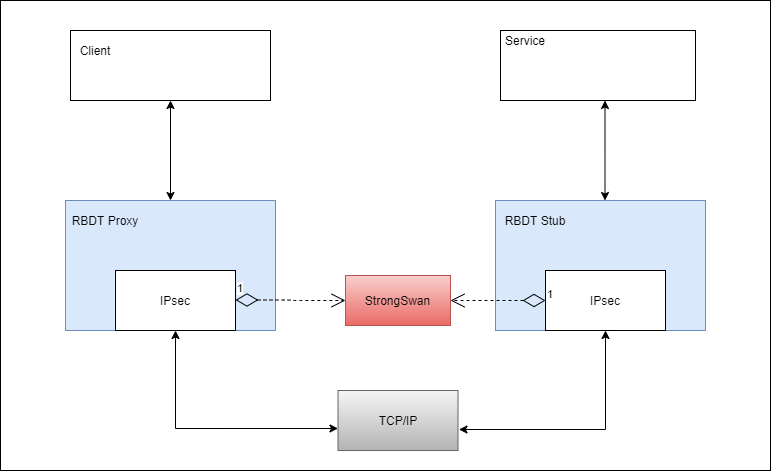

The diagram above was exported from draw.io. Its source (the exported page's mxGraphModel, read from the mxfile embedded in the PNG):
<mxGraphModel dx="1422" dy="822" grid="1" gridSize="10" guides="1" tooltips="1" connect="1" arrows="1" fold="1" page="1" pageScale="1" pageWidth="850" pageHeight="1100" math="0" shadow="0">
  <root>
    <mxCell id="AqyIQWYvTxe8NFbuYvxh-0" />
    <mxCell id="AqyIQWYvTxe8NFbuYvxh-1" parent="AqyIQWYvTxe8NFbuYvxh-0" />
    <mxCell id="AqyIQWYvTxe8NFbuYvxh-2" value="" style="rounded=0;whiteSpace=wrap;html=1;gradientColor=none;" vertex="1" parent="AqyIQWYvTxe8NFbuYvxh-1">
      <mxGeometry x="40" y="90" width="770" height="470" as="geometry" />
    </mxCell>
    <mxCell id="AqyIQWYvTxe8NFbuYvxh-3" style="edgeStyle=orthogonalEdgeStyle;rounded=0;orthogonalLoop=1;jettySize=auto;html=1;exitX=0.5;exitY=1;exitDx=0;exitDy=0;entryX=0.5;entryY=0;entryDx=0;entryDy=0;startArrow=classic;startFill=1;startSize=6;" edge="1" parent="AqyIQWYvTxe8NFbuYvxh-1" source="AqyIQWYvTxe8NFbuYvxh-4" target="AqyIQWYvTxe8NFbuYvxh-6">
      <mxGeometry relative="1" as="geometry" />
    </mxCell>
    <mxCell id="AqyIQWYvTxe8NFbuYvxh-4" value="" style="rounded=0;whiteSpace=wrap;html=1;" vertex="1" parent="AqyIQWYvTxe8NFbuYvxh-1">
      <mxGeometry x="110" y="120" width="200" height="70" as="geometry" />
    </mxCell>
    <mxCell id="AqyIQWYvTxe8NFbuYvxh-5" value="Client" style="text;html=1;strokeColor=none;fillColor=none;align=center;verticalAlign=middle;whiteSpace=wrap;rounded=0;" vertex="1" parent="AqyIQWYvTxe8NFbuYvxh-1">
      <mxGeometry x="115" y="130" width="40" height="20" as="geometry" />
    </mxCell>
    <mxCell id="AqyIQWYvTxe8NFbuYvxh-6" value="" style="rounded=0;whiteSpace=wrap;html=1;fillColor=#dae8fc;strokeColor=#6c8ebf;" vertex="1" parent="AqyIQWYvTxe8NFbuYvxh-1">
      <mxGeometry x="105" y="290" width="210" height="130" as="geometry" />
    </mxCell>
    <mxCell id="AqyIQWYvTxe8NFbuYvxh-7" value="RBDT Proxy" style="text;html=1;strokeColor=none;fillColor=none;align=center;verticalAlign=middle;whiteSpace=wrap;rounded=0;" vertex="1" parent="AqyIQWYvTxe8NFbuYvxh-1">
      <mxGeometry x="105" y="300" width="80" height="20" as="geometry" />
    </mxCell>
    <mxCell id="AqyIQWYvTxe8NFbuYvxh-8" style="edgeStyle=orthogonalEdgeStyle;rounded=0;orthogonalLoop=1;jettySize=auto;html=1;exitX=0.5;exitY=1;exitDx=0;exitDy=0;entryX=0;entryY=0.633;entryDx=0;entryDy=0;entryPerimeter=0;startSize=6;startArrow=classic;startFill=1;" edge="1" parent="AqyIQWYvTxe8NFbuYvxh-1" source="AqyIQWYvTxe8NFbuYvxh-9" target="AqyIQWYvTxe8NFbuYvxh-10">
      <mxGeometry relative="1" as="geometry" />
    </mxCell>
    <mxCell id="AqyIQWYvTxe8NFbuYvxh-9" value="IPsec" style="rounded=0;whiteSpace=wrap;html=1;gradientColor=none;" vertex="1" parent="AqyIQWYvTxe8NFbuYvxh-1">
      <mxGeometry x="155" y="360" width="120" height="60" as="geometry" />
    </mxCell>
    <mxCell id="AqyIQWYvTxe8NFbuYvxh-10" value="TCP/IP" style="rounded=0;whiteSpace=wrap;html=1;gradientColor=#b3b3b3;fillColor=#f5f5f5;strokeColor=#666666;" vertex="1" parent="AqyIQWYvTxe8NFbuYvxh-1">
      <mxGeometry x="377.5" y="480" width="120" height="60" as="geometry" />
    </mxCell>
    <mxCell id="AqyIQWYvTxe8NFbuYvxh-11" value="" style="rounded=0;whiteSpace=wrap;html=1;fillColor=#dae8fc;strokeColor=#6c8ebf;" vertex="1" parent="AqyIQWYvTxe8NFbuYvxh-1">
      <mxGeometry x="535" y="290" width="210" height="130" as="geometry" />
    </mxCell>
    <mxCell id="AqyIQWYvTxe8NFbuYvxh-12" value="RBDT Stub" style="text;html=1;strokeColor=none;fillColor=none;align=center;verticalAlign=middle;whiteSpace=wrap;rounded=0;" vertex="1" parent="AqyIQWYvTxe8NFbuYvxh-1">
      <mxGeometry x="535" y="300" width="80" height="20" as="geometry" />
    </mxCell>
    <mxCell id="AqyIQWYvTxe8NFbuYvxh-13" style="edgeStyle=orthogonalEdgeStyle;rounded=0;orthogonalLoop=1;jettySize=auto;html=1;exitX=0.5;exitY=1;exitDx=0;exitDy=0;entryX=1.008;entryY=0.65;entryDx=0;entryDy=0;entryPerimeter=0;startArrow=classic;startFill=1;startSize=6;" edge="1" parent="AqyIQWYvTxe8NFbuYvxh-1" source="AqyIQWYvTxe8NFbuYvxh-14" target="AqyIQWYvTxe8NFbuYvxh-10">
      <mxGeometry relative="1" as="geometry" />
    </mxCell>
    <mxCell id="AqyIQWYvTxe8NFbuYvxh-14" value="IPsec" style="rounded=0;whiteSpace=wrap;html=1;gradientColor=none;" vertex="1" parent="AqyIQWYvTxe8NFbuYvxh-1">
      <mxGeometry x="585" y="360" width="120" height="60" as="geometry" />
    </mxCell>
    <mxCell id="AqyIQWYvTxe8NFbuYvxh-15" value="" style="rounded=0;whiteSpace=wrap;html=1;" vertex="1" parent="AqyIQWYvTxe8NFbuYvxh-1">
      <mxGeometry x="540" y="120" width="195" height="70" as="geometry" />
    </mxCell>
    <mxCell id="AqyIQWYvTxe8NFbuYvxh-16" value="Service" style="text;html=1;strokeColor=none;fillColor=none;align=center;verticalAlign=middle;whiteSpace=wrap;rounded=0;" vertex="1" parent="AqyIQWYvTxe8NFbuYvxh-1">
      <mxGeometry x="545" y="120" width="40" height="20" as="geometry" />
    </mxCell>
    <mxCell id="AqyIQWYvTxe8NFbuYvxh-17" value="StrongSwan" style="rounded=0;whiteSpace=wrap;html=1;gradientColor=#ea6b66;fillColor=#f8cecc;strokeColor=#b85450;" vertex="1" parent="AqyIQWYvTxe8NFbuYvxh-1">
      <mxGeometry x="385" y="365" width="105" height="50" as="geometry" />
    </mxCell>
    <mxCell id="AqyIQWYvTxe8NFbuYvxh-18" value="1" style="endArrow=open;html=1;endSize=12;startArrow=diamondThin;startSize=20;startFill=0;edgeStyle=orthogonalEdgeStyle;align=left;verticalAlign=bottom;dashed=1;entryX=0;entryY=0.5;entryDx=0;entryDy=0;" edge="1" parent="AqyIQWYvTxe8NFbuYvxh-1" target="AqyIQWYvTxe8NFbuYvxh-17">
      <mxGeometry x="-1" y="3" relative="1" as="geometry">
        <mxPoint x="275" y="389.5" as="sourcePoint" />
        <mxPoint x="375" y="390" as="targetPoint" />
      </mxGeometry>
    </mxCell>
    <mxCell id="AqyIQWYvTxe8NFbuYvxh-19" value="1" style="endArrow=open;html=1;endSize=12;startArrow=diamondThin;startSize=20;startFill=0;edgeStyle=orthogonalEdgeStyle;align=left;verticalAlign=bottom;dashed=1;entryX=1;entryY=0.5;entryDx=0;entryDy=0;" edge="1" parent="AqyIQWYvTxe8NFbuYvxh-1" source="AqyIQWYvTxe8NFbuYvxh-14" target="AqyIQWYvTxe8NFbuYvxh-17">
      <mxGeometry x="-1" y="3" relative="1" as="geometry">
        <mxPoint x="285" y="360" as="sourcePoint" />
        <mxPoint x="445" y="360" as="targetPoint" />
      </mxGeometry>
    </mxCell>
    <mxCell id="AqyIQWYvTxe8NFbuYvxh-20" style="edgeStyle=orthogonalEdgeStyle;rounded=0;orthogonalLoop=1;jettySize=auto;html=1;exitX=0.5;exitY=1;exitDx=0;exitDy=0;entryX=0.5;entryY=0;entryDx=0;entryDy=0;startArrow=classic;startFill=1;startSize=6;" edge="1" parent="AqyIQWYvTxe8NFbuYvxh-1">
      <mxGeometry relative="1" as="geometry">
        <mxPoint x="644.5" y="190" as="sourcePoint" />
        <mxPoint x="644.5" y="290" as="targetPoint" />
      </mxGeometry>
    </mxCell>
  </root>
</mxGraphModel>